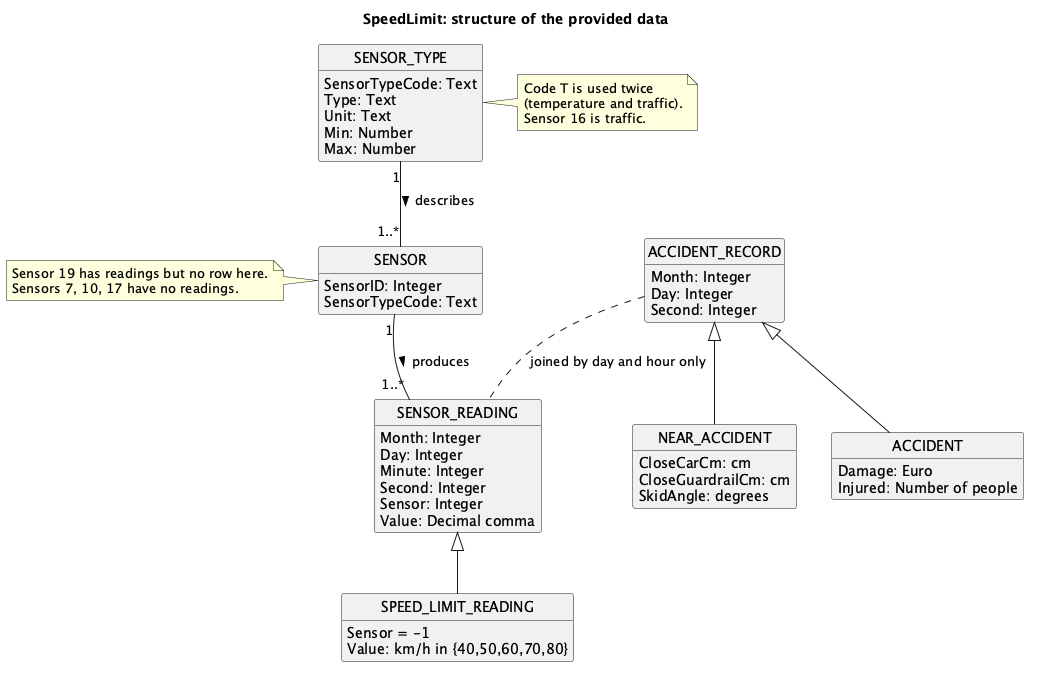

The diagram above was rendered by PlantUML. Its source (embedded in the PNG):
@startuml 03_data_model
title SpeedLimit: structure of the provided data
skinparam shadowing false
skinparam classAttributeIconSize 0
hide circle
hide methods

class SENSOR_TYPE {
  SensorTypeCode: Text
  Type: Text
  Unit: Text
  Min: Number
  Max: Number
}

class SENSOR {
  SensorID: Integer
  SensorTypeCode: Text
}

class SENSOR_READING {
  Month: Integer
  Day: Integer
  Hour: Integer (0..23)
  Minute: Integer
  Second: Integer
  Sensor: Integer
  Value: Decimal comma
}

class SPEED_LIMIT_READING {
  Sensor = -1
  Value: km/h in {40,50,60,70,80}
}

class ACCIDENT_RECORD {
  Month: Integer
  Day: Integer
  Hour: Integer (1..24)
  Second: Integer
  LicencePlate: Text (dropped at load)
}

class ACCIDENT {
  Damage: Euro
  Injured: Number of people
}

class NEAR_ACCIDENT {
  CloseCarCm: cm
  CloseGuardrailCm: cm
  SkidAngle: degrees
}

SENSOR_TYPE "1" -- "1..*" SENSOR : describes >
SENSOR "1" -- "1..*" SENSOR_READING : produces >
SENSOR_READING <|-- SPEED_LIMIT_READING
ACCIDENT_RECORD <|-- ACCIDENT
ACCIDENT_RECORD <|-- NEAR_ACCIDENT
ACCIDENT_RECORD .. SENSOR_READING : joined by day and hour only

note right of SENSOR_TYPE
  Code T is used twice
  (temperature and traffic).
  Sensor 16 is traffic.
end note

note left of SENSOR
  Sensor 19 has readings but no row here.
  Sensors 7, 10, 17 have no readings.
end note
@enduml